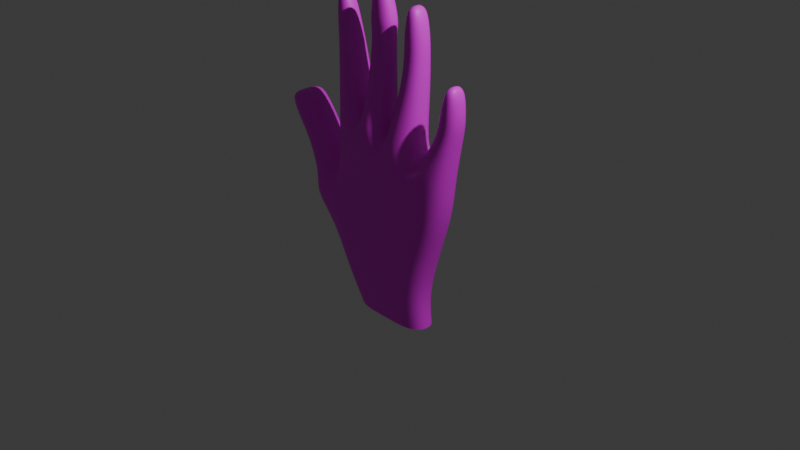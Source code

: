 # Source: untitled.blend  (saved by Blender 4.2.66; exported with 4.5.12 LTS)
import bpy
from mathutils import Matrix  # noqa: F401  (used for matrix-valued properties, if any)

bpy.ops.wm.read_factory_settings(use_empty=True)
scene = bpy.context.scene
scene.name = 'Scene'

# ---- collections
col_collection = bpy.data.collections.new('Collection'); scene.collection.children.link(col_collection)

# ---- images (referenced by path relative to the original .blend; pixels are not part of the script)
import os
ASSET_DIR = os.environ.get("B2B_ASSET_DIR", "")  # directory of the original .blend (textures are referenced by path, not embedded)
HERE = os.path.dirname(os.path.abspath(__file__))  # packed textures are extracted next to this script under _unpacked/

def load_image(name, relpath, width, height, colorspace="sRGB"):
    """Load a texture the original file referenced (path relative to the .blend, or extracted next to this script)."""
    p = next((c for c in (os.path.join(HERE, relpath), os.path.join(ASSET_DIR, relpath)) if relpath and os.path.exists(c)), "")
    if p:
        img = bpy.data.images.load(p, check_existing=True)
        img.name = name
    else:  # same state as the original file: an image datablock whose file is absent (Cycles renders it pink)
        img = bpy.data.images.new(name, width, height)
        img.source = "FILE"
        img.filepath = "//" + (relpath or name)
    img.colorspace_settings.name = colorspace
    return img
img_pexels_enginakyurt_1435752_jpg = load_image('pexels-enginakyurt-1435752.jpg', 'pexels-enginakyurt-1435752.jpg', 1024, 1024, 'sRGB')

# ---- materials (node trees are filled in below, after node groups)
mat_material = bpy.data.materials.new('Material')
mat_material.alpha_threshold = 0.0
mat_material.roughness = 0.5
mat_material.line_color = (0.0, 0.0, 0.0, 1.0)
mat_material_001 = bpy.data.materials.new('Material.001')

# ---- material node trees
mat_material.use_nodes = True; mat_material.node_tree.nodes.clear()
_N = mat_material.node_tree.nodes; _L = mat_material.node_tree.links
n0 = _N.new('ShaderNodeOutputMaterial'); n0.name = 'Material Output'; n0.location = (300, 300)
n1 = _N.new('ShaderNodeBsdfPrincipled'); n1.name = 'Principled BSDF'; n1.location = (10, 300)
n1.inputs[3].default_value = 1.45
n2 = _N.new('ShaderNodeTexImage'); n2.name = 'Image Texture'; n2.location = (-280, 275)
n2.image = img_pexels_enginakyurt_1435752_jpg
_L.new(n1.outputs[0], n0.inputs[0])
_L.new(n2.outputs[0], n1.inputs[0])
n0.is_active_output = True
mat_material_001.use_nodes = True; mat_material_001.node_tree.nodes.clear()
_N = mat_material_001.node_tree.nodes; _L = mat_material_001.node_tree.links
n0 = _N.new('ShaderNodeBsdfPrincipled'); n0.name = 'Principled BSDF'; n0.location = (10, 300)
n1 = _N.new('ShaderNodeOutputMaterial'); n1.name = 'Material Output'; n1.location = (300, 300)
_L.new(n0.outputs[0], n1.inputs[0])
n1.is_active_output = True

# ---- world
world_world = bpy.data.worlds.new('World'); scene.world = world_world
world_world.use_nodes = True; world_world.node_tree.nodes.clear()
_N = world_world.node_tree.nodes; _L = world_world.node_tree.links
n0 = _N.new('ShaderNodeOutputWorld'); n0.name = 'World Output'; n0.location = (300, 300)
n1 = _N.new('ShaderNodeBackground'); n1.name = 'Background'; n1.location = (10, 300)
n1.inputs[0].default_value = (0.05088, 0.05088, 0.05088, 1.0)
_L.new(n1.outputs[0], n0.inputs[0])
n0.is_active_output = True
world_world.color = (0.05088, 0.05088, 0.05088)
world_world.sun_shadow_jitter_overblur = 0.0

# ---- cameras
cam_camera = bpy.data.cameras.new('Camera')
cam_camera.clip_end = 100.0
cam_camera.ortho_scale = 7.314

# ---- lights
light_light = bpy.data.lights.new('Light', 'POINT')
light_light.energy = 1000.0
light_light.shadow_soft_size = 0.1

# ---- meshes
me_cube = bpy.data.meshes.new('Cube')
me_cube.from_pydata([(0.6346, 0.289, 0.2092), (0.4454, 0.158, -0.68), (0.6339, -0.136, 0.1927), (0.4455, -0.1573, -0.6801), (-0.7683, 0.3404, 0.2312), (-0.5079, 0.1581, -0.7138), (-0.7828, -0.0832, 0.221), (-0.5086, -0.154, -0.7131), (0.4299, 0.2526, 0.09834), (0.3011, 0.1387, -0.5039), (0.4299, -0.05625, 0.0835), (0.3011, -0.1155, -0.5068), (-0.4784, 0.2692, 0.1734), (-0.3844, 0.138, -0.5221), (-0.4834, -0.01937, 0.1612), (-0.3852, -0.1156, -0.5237), (0.4299, 0.2526, 0.09834), (0.3011, 0.1387, -0.5039), (0.4299, -0.05625, 0.0835), (0.3011, -0.1155, -0.5068), (-0.4784, 0.2692, 0.1734), (-0.3844, 0.138, -0.5221), (-0.4834, -0.01937, 0.1612), (-0.3852, -0.1156, -0.5237), (0.4299, 0.2526, 0.09834), (0.3011, 0.1387, -0.5039), (0.4299, -0.05625, 0.0835), (0.3011, -0.1155, -0.5068), (-0.4784, 0.2692, 0.1734), (-0.3844, 0.138, -0.5221), (-0.4834, -0.01937, 0.1612), (-0.3852, -0.1156, -0.5237), (0.6781, 0.2769, 0.5922), (0.6848, -0.1383, 0.5799), (-0.6534, 0.2791, 0.9065), (-0.6626, -0.1383, 0.8971), (0.4351, 0.2233, 0.5778), (0.4351, -0.06888, 0.5664), (-0.3751, 0.2227, 0.6682), (-0.379, -0.06281, 0.6574), (0.4351, 0.2233, 0.5778), (0.4351, -0.06888, 0.5664), (-0.3751, 0.2227, 0.6682), (-0.379, -0.06281, 0.6574), (0.4351, 0.2233, 0.5778), (0.4351, -0.06888, 0.5664), (-0.3751, 0.2227, 0.6682), (-0.379, -0.06281, 0.6574), (-0.01837, 0.1813, -0.6781), (-0.06178, -0.1535, 0.2623), (-0.01842, -0.1812, -0.6782), (-0.06849, 0.3432, 0.2857), (-0.02002, -0.2231, 0.8254), (-0.0383, 0.2848, 0.8375), (0.5269, 0.2315, -0.2033), (-0.8084, -0.1157, -0.2599), (0.5268, -0.1318, -0.2135), (-0.8027, 0.2576, -0.2587), (-0.09326, 0.2611, -0.2245), (-0.09363, -0.1707, -0.2358), (0.247, -0.1835, -0.6799), (0.3217, 0.3511, 0.2502), (0.3785, 0.3012, 0.703), (0.247, 0.1844, -0.6797), (0.3284, -0.1524, 0.2263), (0.3993, -0.1601, 0.6891), (0.2706, -0.1628, -0.2174), (0.271, 0.2706, -0.2047), (-0.291, 0.1843, -0.6966), (-0.4352, -0.1264, 0.2482), (-0.3821, -0.2016, 0.9298), (-0.2909, -0.1843, -0.6966), (-0.4279, 0.3522, 0.2678), (-0.3826, 0.2801, 0.9396), (-0.444, 0.2679, -0.2676), (-0.4472, -0.1601, -0.2752), (-0.505, -0.09331, 1.455), (-0.6979, -0.08599, 1.423), (-0.6944, 0.2523, 1.425), (-0.5032, 0.2468, 1.455), (-0.2857, 0.24, 1.063), (-0.08471, 0.2365, 1.062), (-0.07765, -0.1878, 1.057), (-0.2884, -0.184, 1.058), (-0.2882, 0.2191, 1.46), (-0.09784, 0.2192, 1.462), (-0.09811, -0.05127, 1.462), (-0.2884, -0.05156, 1.46), (0.3086, -0.1598, 0.8847), (0.08396, -0.1871, 0.9767), (0.05762, 0.2445, 0.982), (0.2823, 0.2645, 0.8921), (0.3341, -0.05426, 1.381), (0.147, -0.06648, 1.417), (0.1301, 0.2506, 1.411), (0.3172, 0.2631, 1.376), (0.7454, 0.258, 0.9448), (0.7485, -0.06982, 0.9431), (0.5621, 0.2638, 1.004), (0.5775, -0.0595, 1.004), (-0.5611, -0.04129, 1.77), (-0.7392, -0.04153, 1.74), (-0.7392, 0.2215, 1.74), (-0.5611, 0.2214, 1.77), (-0.6078, -0.02757, 1.957), (-0.7554, -0.02755, 1.933), (-0.7554, 0.2049, 1.933), (-0.6078, 0.2049, 1.957), (-0.6694, -0.0009006, 2.22), (-0.782, -0.0009006, 2.202), (-0.782, 0.1781, 2.202), (-0.6694, 0.1781, 2.22), (-0.2815, 0.2074, 1.877), (-0.1021, 0.2074, 1.873), (-0.1022, -0.003413, 1.873), (-0.2815, -0.003426, 1.877), (-0.2871, 0.2214, 1.992), (-0.09042, 0.2214, 1.996), (-0.09042, -0.02044, 1.996), (-0.2871, -0.02044, 1.992), (-0.2884, 0.2156, 2.083), (-0.1035, 0.2156, 2.092), (-0.1035, -0.01484, 2.092), (-0.2884, -0.01484, 2.083), (-0.2893, 0.1874, 2.372), (-0.1516, 0.1874, 2.384), (-0.1516, 0.01344, 2.384), (-0.2893, 0.01344, 2.372), (0.3195, -0.002055, 1.765), (0.163, -0.01187, 1.757), (0.1497, 0.2526, 1.75), (0.3062, 0.2624, 1.758), (0.3074, -0.000629, 1.96), (0.1547, -0.01021, 1.953), (0.1412, 0.2574, 1.946), (0.2938, 0.267, 1.953), (0.2783, 0.02589, 2.236), (0.1565, 0.01824, 2.231), (0.1451, 0.2438, 2.225), (0.2669, 0.2515, 2.231), (0.7837, 0.2545, 1.16), (0.7867, -0.03659, 1.162), (0.6201, 0.2596, 1.175), (0.6321, -0.03076, 1.18), (0.7922, 0.2509, 1.308), (0.7956, -0.03129, 1.31), (0.638, 0.2558, 1.314), (0.6489, -0.02616, 1.32), (0.7911, 0.2268, 1.581), (0.7942, 0.001633, 1.583), (0.6719, 0.2306, 1.587), (0.6802, 0.005611, 1.591), (-1.12, -0.09804, -0.03858), (-1.106, -0.1062, 0.1776), (-1.091, 0.3081, 0.1777), (-1.111, 0.2653, -0.04094), (-0.871, -0.05713, 0.2994), (-0.8555, 0.322, 0.3073), (-1.119, -0.09451, 0.2873), (-1.103, 0.3088, 0.2884), (-0.9887, -0.06821, 0.612), (-0.9734, 0.2857, 0.618), (-1.217, -0.09705, 0.5641), (-1.202, 0.2759, 0.565), (-1.071, -0.1141, 0.8028), (-1.058, 0.2665, 0.8065), (-1.279, -0.1279, 0.7313), (-1.266, 0.2643, 0.7312), (-1.261, -0.1108, 1.099), (-1.256, 0.1895, 1.101), (-1.404, -0.1163, 1.047), (-1.399, 0.1848, 1.048), (-1.376, 0.2298, 0.948), (-1.18, 0.2353, 1.02), (-1.188, -0.1405, 1.018), (-1.384, -0.1471, 0.9466), (-0.5465, 0.003775, -0.7085), (0.7023, 0.07485, 0.2042), (-0.7323, 0.1478, 0.3393), (0.4813, 7.611e-06, -0.68), (0.7479, 0.06777, 0.5407), (-0.7223, 0.08269, 0.8856), (-0.02593, 0.01301, 0.9438), (-0.3291, 0.1324, -1.001), (0.5793, 0.05041, -0.2076), (-0.8843, 0.05979, -0.3596), (0.406, 0.0759, 0.7775), (0.4977, -0.1325, -1.006), (0.4977, 0.1325, -1.006), (-0.3789, 0.03256, 1.07), (-0.7594, 0.08667, 1.412), (-0.4389, 0.07521, 1.459), (-0.005195, 0.02557, 1.058), (-0.3651, 0.03575, 1.047), (-0.0515, 0.08405, 1.46), (-0.3348, 0.0837, 1.459), (-0.01263, 0.02218, 1.017), (0.3772, 0.06751, 0.8393), (0.09572, 0.08944, 1.409), (0.3683, 0.1069, 1.382), (0.7887, 0.09071, 0.935), (0.5226, 0.1033, 1.01), (-0.7853, 0.08999, 1.732), (-0.5144, 0.08997, 1.776), (-0.8066, 0.08868, 1.923), (-0.5562, 0.08868, 1.965), (-0.7938, 0.08858, 2.229), (-0.6672, 0.08858, 2.25), (-0.05325, 0.102, 1.872), (-0.3304, 0.102, 1.878), (-0.02862, 0.1005, 1.994), (-0.3488, 0.1005, 1.993), (-0.04025, 0.1004, 2.096), (-0.3515, 0.1004, 2.076), (-0.1459, 0.1004, 2.418), (-0.3007, 0.1004, 2.405), (0.1128, 0.1176, 1.75), (0.3565, 0.1329, 1.764), (0.09626, 0.1203, 1.947), (0.3524, 0.1364, 1.958), (0.1386, 0.1311, 2.258), (0.282, 0.1401, 2.264), (0.8311, 0.1075, 1.159), (0.5795, 0.1158, 1.179), (0.8456, 0.1081, 1.305), (0.5916, 0.1166, 1.319), (0.803, 0.1143, 1.612), (0.6693, 0.1188, 1.62), (-1.179, 0.1013, 0.1815), (-1.126, 0.09081, -0.027), (-0.777, 0.1483, 0.2958), (-1.194, 0.1062, 0.2875), (-0.9284, 0.1188, 0.6321), (-1.264, 0.09128, 0.5457), (-0.9976, 0.08281, 0.8285), (-1.342, 0.07023, 0.7066), (-1.248, 0.0416, 1.107), (-1.416, 0.03532, 1.046), (-1.441, 0.04145, 0.9248), (-1.124, 0.05148, 1.04), (-0.3291, -0.1324, -1.001), (0.0832, 0.1702, -1.004), (0.0832, -0.1702, -1.004), (0.3265, -0.1733, -1.006), (0.3265, 0.1733, -1.006), (-0.1581, 0.1734, -1.002), (-0.1581, -0.1734, -1.002), (-0.3863, 3.973e-07, -0.9987), (0.5513, 4.063e-07, -1.007)], [], [(177, 0, 32, 180), (75, 69, 6, 55), (4, 154, 159, 157), (71, 7, 240, 246), (184, 177, 2, 56), (67, 61, 0, 54), (14, 12, 38, 39), (11, 15, 14, 10), (15, 13, 12, 14), (13, 15, 11, 9), (9, 11, 10, 8), (13, 9, 8, 12), (64, 2, 33, 65), (19, 23, 22, 18), (23, 21, 20, 22), (21, 23, 19, 17), (17, 19, 18, 16), (21, 17, 16, 20), (26, 24, 44, 45), (27, 26, 30, 31), (31, 30, 28, 29), (50, 71, 246, 242), (25, 24, 26, 27), (29, 28, 24, 25), (181, 35, 77, 190), (36, 37, 39, 38), (40, 41, 43, 42), (44, 46, 47, 45), (12, 8, 36, 38), (18, 22, 43, 41), (28, 30, 47, 46), (16, 18, 41, 40), (24, 28, 46, 44), (178, 6, 35, 181), (72, 4, 34, 73), (10, 14, 39, 37), (22, 20, 42, 43), (8, 10, 37, 36), (20, 16, 40, 42), (30, 26, 45, 47), (61, 51, 53, 62), (182, 52, 89, 196), (69, 49, 52, 70), (74, 72, 51, 58), (7, 176, 247, 240), (66, 64, 49, 59), (60, 66, 59, 50), (68, 74, 58, 48), (63, 67, 54, 1), (179, 184, 56, 3), (176, 185, 57, 5), (71, 75, 55, 7), (48, 58, 67, 63), (3, 56, 66, 60), (56, 2, 64, 66), (32, 62, 98, 96), (0, 61, 62, 32), (49, 64, 65, 52), (58, 51, 61, 67), (176, 5, 183, 247), (50, 59, 75, 71), (5, 57, 74, 68), (179, 3, 187, 248), (57, 4, 72, 74), (6, 69, 70, 35), (51, 72, 73, 53), (53, 73, 80, 81), (59, 49, 69, 75), (191, 79, 103, 203), (35, 70, 76, 77), (73, 34, 78, 79), (189, 73, 79, 191), (81, 80, 84, 85), (189, 70, 83, 193), (70, 52, 82, 83), (182, 53, 81, 192), (87, 86, 114, 115), (193, 83, 87, 195), (192, 81, 85, 194), (83, 82, 86, 87), (91, 90, 94, 95), (52, 65, 88, 89), (62, 53, 90, 91), (186, 62, 91, 197), (95, 94, 130, 131), (89, 88, 92, 93), (197, 91, 95, 199), (196, 89, 93, 198), (99, 97, 141, 143), (180, 32, 96, 200), (186, 65, 99, 201), (65, 33, 97, 99), (203, 103, 107, 205), (190, 77, 101, 202), (79, 78, 102, 103), (77, 76, 100, 101), (107, 106, 110, 111), (202, 101, 105, 204), (103, 102, 106, 107), (101, 100, 104, 105), (207, 206, 109, 108), (105, 104, 108, 109), (205, 107, 111, 207), (204, 105, 109, 206), (208, 113, 117, 210), (85, 84, 112, 113), (195, 87, 115, 209), (194, 85, 113, 208), (119, 118, 122, 123), (115, 114, 118, 119), (113, 112, 116, 117), (209, 115, 119, 211), (213, 123, 127, 215), (117, 116, 120, 121), (211, 119, 123, 213), (210, 117, 121, 212), (214, 215, 127, 126), (212, 121, 125, 214), (123, 122, 126, 127), (121, 120, 124, 125), (217, 131, 135, 219), (93, 92, 128, 129), (199, 95, 131, 217), (198, 93, 129, 216), (135, 134, 138, 139), (216, 129, 133, 218), (131, 130, 134, 135), (129, 128, 132, 133), (221, 220, 137, 136), (133, 132, 136, 137), (219, 135, 139, 221), (218, 133, 137, 220), (143, 141, 145, 147), (200, 96, 140, 222), (201, 99, 143, 223), (96, 98, 142, 140), (225, 147, 151, 227), (222, 140, 144, 224), (223, 143, 147, 225), (140, 142, 146, 144), (226, 227, 151, 149), (144, 146, 150, 148), (147, 145, 149, 151), (224, 144, 148, 226), (229, 228, 154, 155), (4, 57, 155, 154), (55, 6, 153, 152), (185, 55, 152, 229), (158, 156, 160, 162), (178, 4, 157, 230), (153, 6, 156, 158), (228, 153, 158, 231), (161, 163, 167, 165), (231, 158, 162, 233), (157, 159, 163, 161), (230, 157, 161, 232), (173, 172, 171, 169), (232, 161, 165, 234), (162, 160, 164, 166), (233, 162, 166, 235), (236, 169, 171, 237), (239, 173, 169, 236), (175, 174, 168, 170), (238, 175, 170, 237), (235, 166, 175, 238), (166, 164, 174, 175), (234, 165, 173, 239), (165, 167, 172, 173), (164, 234, 239, 174), (167, 235, 238, 172), (172, 238, 237, 171), (174, 239, 236, 168), (168, 236, 237, 170), (163, 233, 235, 167), (160, 232, 234, 164), (156, 230, 232, 160), (159, 231, 233, 163), (154, 228, 231, 159), (6, 178, 230, 156), (57, 185, 229, 155), (152, 153, 228, 229), (145, 224, 226, 149), (148, 150, 227, 226), (142, 223, 225, 146), (141, 222, 224, 145), (146, 225, 227, 150), (98, 201, 223, 142), (97, 200, 222, 141), (134, 218, 220, 138), (132, 219, 221, 136), (139, 138, 220, 221), (130, 216, 218, 134), (94, 198, 216, 130), (92, 199, 217, 128), (128, 217, 219, 132), (122, 212, 214, 126), (125, 124, 215, 214), (118, 210, 212, 122), (116, 211, 213, 120), (120, 213, 215, 124), (112, 209, 211, 116), (86, 194, 208, 114), (84, 195, 209, 112), (114, 208, 210, 118), (106, 204, 206, 110), (104, 205, 207, 108), (111, 110, 206, 207), (102, 202, 204, 106), (78, 190, 202, 102), (100, 203, 205, 104), (62, 186, 201, 98), (33, 180, 200, 97), (90, 196, 198, 94), (88, 197, 199, 92), (65, 186, 197, 88), (82, 192, 194, 86), (80, 193, 195, 84), (52, 182, 192, 82), (73, 189, 193, 80), (70, 189, 191, 76), (76, 191, 203, 100), (60, 50, 242, 243), (48, 63, 244, 241), (7, 55, 185, 176), (1, 54, 184, 179), (63, 1, 188, 244), (53, 182, 196, 90), (4, 178, 181, 34), (34, 181, 190, 78), (54, 0, 177, 184), (3, 60, 243, 187), (2, 177, 180, 33), (1, 179, 248, 188), (68, 48, 241, 245), (5, 68, 245, 183)])
me_cube.polygons.foreach_set('use_smooth', [True] * 235)
_uv = me_cube.uv_layers.new(name='UVMap')
_uv.uv.foreach_set('vector', [0.6636, 0.2347, 0.6397, 0.2329, 0.6416, 0.1691, 0.6649, 0.1786, 0.28, 0.4497, 0.2863, 0.3634, 0.3238, 0.3845, 0.3196, 0.4644, 0.484, 0.3816, 0.4495, 0.406, 0.4467, 0.3885, 0.4734, 0.3734, 0.2569, 0.5109, 0.2804, 0.524, 0.2566, 0.5619, 0.238, 0.5541, 0.6655, 0.3035, 0.6636, 0.2347, 0.6869, 0.2376, 0.6857, 0.3054, 0.6035, 0.4024, 0.6025, 0.3257, 0.6371, 0.3172, 0.6313, 0.3898, 0.7872, 0.8685, 0.7552, 0.8616, 0.763, 0.7801, 0.7946, 0.7867, 0.2608, 0.7655, 0.2539, 0.5948, 0.3037, 0.5619, 0.3055, 0.7903, 0.7946, 0.9838, 0.7665, 0.9793, 0.7552, 0.8616, 0.7872, 0.8685, 0.3145, 0.9045, 0.2863, 0.9058, 0.2863, 0.7915, 0.3146, 0.7903, 0.5614, 0.9702, 0.5332, 0.9748, 0.5369, 0.8753, 0.5711, 0.8678, 0.4917, 0.5933, 0.4847, 0.7638, 0.4388, 0.7886, 0.4406, 0.5615, 0.2028, 0.3299, 0.1691, 0.3202, 0.1692, 0.2546, 0.2018, 0.251, 0.6749, 0.7651, 0.6679, 0.5944, 0.7177, 0.5615, 0.7195, 0.7899, 0.4428, 0.9923, 0.4147, 0.9878, 0.4035, 0.8701, 0.4354, 0.8769, 0.3694, 0.94, 0.3412, 0.9413, 0.3412, 0.827, 0.3694, 0.8258, 0.6081, 0.9702, 0.5799, 0.9748, 0.5837, 0.8753, 0.6178, 0.8678, 0.5799, 0.5933, 0.5729, 0.7638, 0.527, 0.7886, 0.5289, 0.5615, 0.652, 0.8751, 0.6178, 0.8678, 0.6233, 0.7886, 0.6556, 0.7951, 0.247, 0.7654, 0.2021, 0.7902, 0.2038, 0.5619, 0.2539, 0.5948, 0.4428, 0.9922, 0.4501, 0.8773, 0.482, 0.8704, 0.4709, 0.9877, 0.2275, 0.4946, 0.2569, 0.5109, 0.238, 0.5541, 0.2117, 0.5427, 0.6275, 0.9698, 0.6178, 0.8678, 0.652, 0.8751, 0.6556, 0.9743, 0.5799, 0.5935, 0.6305, 0.5615, 0.6325, 0.7886, 0.5869, 0.7639, 0.712, 0.2219, 0.6877, 0.2137, 0.6978, 0.1282, 0.7167, 0.1351, 0.197, 0.9521, 0.1665, 0.9352, 0.1665, 0.7902, 0.1964, 0.8074, 0.2276, 0.9521, 0.197, 0.9352, 0.197, 0.7902, 0.2269, 0.8074, 0.2863, 0.7903, 0.2856, 0.9243, 0.2539, 0.9256, 0.2539, 0.7909, 0.4406, 0.5615, 0.4388, 0.7886, 0.4035, 0.7839, 0.4035, 0.5811, 0.7195, 0.7899, 0.7177, 0.5615, 0.7552, 0.5813, 0.7552, 0.7852, 0.482, 0.8704, 0.4501, 0.8773, 0.4428, 0.7951, 0.4744, 0.7886, 0.6178, 0.8678, 0.5837, 0.8753, 0.5799, 0.7952, 0.6123, 0.7886, 0.6325, 0.7886, 0.6305, 0.5615, 0.6679, 0.5811, 0.6679, 0.784, 0.7148, 0.3141, 0.6883, 0.3276, 0.6877, 0.2137, 0.712, 0.2219, 0.5205, 0.3592, 0.484, 0.3816, 0.4868, 0.2657, 0.5158, 0.2472, 0.3055, 0.7903, 0.3037, 0.5619, 0.3412, 0.5817, 0.3412, 0.7856, 0.4354, 0.8769, 0.4035, 0.8701, 0.4112, 0.7886, 0.4428, 0.7951, 0.5711, 0.8678, 0.5369, 0.8753, 0.5332, 0.7952, 0.5655, 0.7886, 0.5289, 0.5615, 0.527, 0.7886, 0.4917, 0.7839, 0.4917, 0.5811, 0.2038, 0.5619, 0.2021, 0.7902, 0.1665, 0.7855, 0.1665, 0.5817, 0.6025, 0.3257, 0.5594, 0.3388, 0.5548, 0.2472, 0.6021, 0.2489, 0.7615, 0.219, 0.7351, 0.2378, 0.7393, 0.2123, 0.7626, 0.2068, 0.2863, 0.3634, 0.2459, 0.3431, 0.2495, 0.2499, 0.2905, 0.2504, 0.5265, 0.4474, 0.5205, 0.3592, 0.5594, 0.3388, 0.5641, 0.4233, 0.6397, 0.5122, 0.657, 0.5066, 0.6593, 0.554, 0.6448, 0.5582, 0.2027, 0.4051, 0.2028, 0.3299, 0.2459, 0.3431, 0.2421, 0.426, 0.1985, 0.4819, 0.2027, 0.4051, 0.2421, 0.426, 0.2275, 0.4946, 0.5493, 0.51, 0.5265, 0.4474, 0.5641, 0.4233, 0.5787, 0.4938, 0.6077, 0.4811, 0.6035, 0.4024, 0.6313, 0.3898, 0.6293, 0.4716, 0.6703, 0.3824, 0.6655, 0.3035, 0.6857, 0.3054, 0.6877, 0.3832, 0.7234, 0.9064, 0.7276, 0.8428, 0.7497, 0.8626, 0.7401, 0.919, 0.2569, 0.5109, 0.28, 0.4497, 0.3196, 0.4644, 0.2804, 0.524, 0.5787, 0.4938, 0.5641, 0.4233, 0.6035, 0.4024, 0.6077, 0.4811, 0.1769, 0.472, 0.1748, 0.3917, 0.2027, 0.4051, 0.1985, 0.4819, 0.1748, 0.3917, 0.1691, 0.3202, 0.2028, 0.3299, 0.2027, 0.4051, 0.6364, 0.2525, 0.6021, 0.2489, 0.6178, 0.1909, 0.6386, 0.1916, 0.6371, 0.3172, 0.6025, 0.3257, 0.6021, 0.2489, 0.6364, 0.2525, 0.2459, 0.3431, 0.2028, 0.3299, 0.2018, 0.251, 0.2495, 0.2499, 0.5641, 0.4233, 0.5594, 0.3388, 0.6025, 0.3257, 0.6035, 0.4024, 0.657, 0.5066, 0.6741, 0.5024, 0.6739, 0.5499, 0.6593, 0.554, 0.2275, 0.4946, 0.2421, 0.426, 0.28, 0.4497, 0.2569, 0.5109, 0.5259, 0.5233, 0.4873, 0.4633, 0.5265, 0.4474, 0.5493, 0.51, 0.6703, 0.3824, 0.6877, 0.3832, 0.6846, 0.4374, 0.67, 0.4368, 0.4873, 0.4633, 0.484, 0.3816, 0.5205, 0.3592, 0.5265, 0.4474, 0.3238, 0.3845, 0.2863, 0.3634, 0.2905, 0.2504, 0.3205, 0.2688, 0.5594, 0.3388, 0.5205, 0.3592, 0.5158, 0.2472, 0.5548, 0.2472, 0.5548, 0.2472, 0.5158, 0.2472, 0.5246, 0.2224, 0.5465, 0.2128, 0.2421, 0.426, 0.2459, 0.3431, 0.2863, 0.3634, 0.28, 0.4497, 0.7774, 0.693, 0.7583, 0.6943, 0.7607, 0.6418, 0.7753, 0.6402, 0.3205, 0.2688, 0.2905, 0.2504, 0.3114, 0.1698, 0.332, 0.1843, 0.5158, 0.2472, 0.4868, 0.2657, 0.4748, 0.1831, 0.4952, 0.1688, 0.7826, 0.7575, 0.7552, 0.7801, 0.7583, 0.6943, 0.7774, 0.693, 0.5465, 0.2128, 0.5246, 0.2224, 0.5186, 0.1576, 0.5393, 0.148, 0.5718, 0.847, 0.5711, 0.7886, 0.5785, 0.7932, 0.5728, 0.8479, 0.2905, 0.2504, 0.2495, 0.2499, 0.2591, 0.2146, 0.2821, 0.2247, 0.3713, 0.807, 0.3412, 0.8258, 0.3463, 0.7883, 0.3698, 0.7879, 0.2879, 0.158, 0.2672, 0.1483, 0.2736, 0.08102, 0.2932, 0.08926, 0.8108, 0.4635, 0.7864, 0.4597, 0.802, 0.3939, 0.817, 0.3952, 0.3698, 0.7879, 0.3463, 0.7883, 0.3477, 0.7216, 0.3628, 0.7213, 0.2821, 0.2247, 0.2591, 0.2146, 0.2672, 0.1483, 0.2879, 0.158, 0.5889, 0.2227, 0.5631, 0.2189, 0.5649, 0.1452, 0.5858, 0.142, 0.2495, 0.2499, 0.2018, 0.251, 0.2146, 0.2235, 0.2404, 0.2198, 0.6021, 0.2489, 0.5548, 0.2472, 0.5631, 0.2189, 0.5889, 0.2227, 0.7601, 0.4849, 0.7351, 0.4984, 0.7388, 0.4669, 0.7609, 0.4746, 0.5858, 0.142, 0.5649, 0.1452, 0.5621, 0.08903, 0.5791, 0.08008, 0.2404, 0.2198, 0.2146, 0.2235, 0.219, 0.1404, 0.2399, 0.1439, 0.7609, 0.4746, 0.7388, 0.4669, 0.7383, 0.3863, 0.7557, 0.3845, 0.7626, 0.2068, 0.7393, 0.2123, 0.7532, 0.1393, 0.7705, 0.1413, 0.187, 0.19, 0.1675, 0.1917, 0.1665, 0.1538, 0.1836, 0.1583, 0.6649, 0.1786, 0.6416, 0.1691, 0.6443, 0.1104, 0.663, 0.1128, 0.5083, 0.9297, 0.482, 0.9433, 0.4936, 0.8906, 0.5117, 0.8906, 0.2018, 0.251, 0.1692, 0.2546, 0.1675, 0.1917, 0.187, 0.19, 0.7753, 0.6402, 0.7607, 0.6418, 0.7623, 0.6106, 0.7752, 0.6089, 0.7167, 0.1351, 0.6978, 0.1282, 0.7053, 0.0771, 0.7197, 0.0822, 0.4952, 0.1688, 0.4748, 0.1831, 0.4654, 0.1337, 0.4844, 0.1202, 0.332, 0.1843, 0.3114, 0.1698, 0.3221, 0.1206, 0.3411, 0.1342, 0.4766, 0.09184, 0.4609, 0.103, 0.4541, 0.06036, 0.4661, 0.05185, 0.7197, 0.0822, 0.7053, 0.0771, 0.7084, 0.0457, 0.7211, 0.05068, 0.4844, 0.1202, 0.4654, 0.1337, 0.4609, 0.103, 0.4766, 0.09184, 0.3411, 0.1342, 0.3221, 0.1206, 0.3299, 0.09228, 0.3457, 0.1035, 0.7446, 0.5207, 0.7351, 0.5207, 0.7357, 0.4984, 0.7441, 0.4984, 0.3457, 0.1035, 0.3299, 0.09228, 0.3405, 0.05216, 0.3525, 0.06072, 0.7752, 0.6089, 0.7623, 0.6106, 0.7649, 0.5668, 0.7748, 0.5615, 0.7211, 0.05068, 0.7084, 0.0457, 0.7135, 0.002057, 0.7236, -3.539e-08, 0.3603, 0.6528, 0.3485, 0.6531, 0.3468, 0.6327, 0.3603, 0.6325, 0.5393, 0.148, 0.5186, 0.1576, 0.5133, 0.08921, 0.5329, 0.08105, 0.817, 0.3952, 0.802, 0.3939, 0.8083, 0.3249, 0.82, 0.3257, 0.3628, 0.7213, 0.3477, 0.7216, 0.3485, 0.6531, 0.3603, 0.6528, 0.2955, 0.07079, 0.2741, 0.06065, 0.277, 0.04558, 0.297, 0.05611, 0.2932, 0.08926, 0.2736, 0.08102, 0.2741, 0.06065, 0.2955, 0.07079, 0.5329, 0.08105, 0.5133, 0.08921, 0.511, 0.07055, 0.5324, 0.0605, 0.82, 0.3257, 0.8083, 0.3249, 0.8066, 0.3055, 0.8201, 0.3065, 0.8202, 0.2928, 0.8075, 0.2905, 0.8112, 0.2425, 0.821, 0.2378, 0.5324, 0.0605, 0.511, 0.07055, 0.5096, 0.05589, 0.5296, 0.04544, 0.8201, 0.3065, 0.8066, 0.3055, 0.8075, 0.2905, 0.8202, 0.2928, 0.3603, 0.6325, 0.3468, 0.6327, 0.3473, 0.6167, 0.3602, 0.6155, 0.3359, 0.812, 0.3244, 0.812, 0.325, 0.7903, 0.3352, 0.7903, 0.3602, 0.6155, 0.3473, 0.6167, 0.3501, 0.568, 0.3597, 0.5619, 0.297, 0.05611, 0.277, 0.04558, 0.2864, -1.013e-08, 0.3013, 0.008662, 0.5296, 0.04544, 0.5096, 0.05589, 0.5053, 0.008605, 0.5202, 2.326e-08, 0.7522, 0.3209, 0.7378, 0.3226, 0.737, 0.2902, 0.7516, 0.2887, 0.2399, 0.1439, 0.219, 0.1404, 0.2261, 0.078, 0.2431, 0.08711, 0.7557, 0.3845, 0.7383, 0.3863, 0.7378, 0.3226, 0.7522, 0.3209, 0.7705, 0.1413, 0.7532, 0.1393, 0.7597, 0.08279, 0.7741, 0.08461, 0.5749, 0.0488, 0.5584, 0.05734, 0.5548, 0.01156, 0.568, 0.004788, 0.7741, 0.08461, 0.7597, 0.08279, 0.7601, 0.05013, 0.7746, 0.05199, 0.5791, 0.08008, 0.5621, 0.08903, 0.5584, 0.05734, 0.5749, 0.0488, 0.2431, 0.08711, 0.2261, 0.078, 0.2303, 0.04677, 0.2468, 0.05547, 0.6663, 0.8172, 0.6556, 0.8168, 0.6556, 0.7886, 0.6647, 0.7889, 0.2468, 0.05547, 0.2303, 0.04677, 0.2375, 0.002908, 0.2507, 0.0098, 0.7516, 0.2887, 0.737, 0.2902, 0.7383, 0.244, 0.7506, 0.2378, 0.7746, 0.05199, 0.7601, 0.05013, 0.7636, 0.003963, 0.7761, 4.477e-09, 0.1836, 0.1583, 0.1665, 0.1538, 0.1677, 0.1293, 0.1838, 0.1347, 0.663, 0.1128, 0.6443, 0.1104, 0.6451, 0.07455, 0.6615, 0.07534, 0.5117, 0.8906, 0.4936, 0.8906, 0.4971, 0.8611, 0.5134, 0.8624, 0.6386, 0.1916, 0.6178, 0.1909, 0.6217, 0.1601, 0.6397, 0.1546, 0.5136, 0.839, 0.4978, 0.8379, 0.5017, 0.7928, 0.5143, 0.7886, 0.6615, 0.07534, 0.6451, 0.07455, 0.6457, 0.04999, 0.6616, 0.05112, 0.5134, 0.8624, 0.4971, 0.8611, 0.4978, 0.8379, 0.5136, 0.839, 0.6397, 0.1546, 0.6217, 0.1601, 0.6216, 0.1365, 0.6385, 0.1301, 0.3244, 0.8184, 0.3146, 0.819, 0.3154, 0.7908, 0.3238, 0.7903, 0.6385, 0.1301, 0.6216, 0.1365, 0.6214, 0.0903, 0.6344, 0.08542, 0.1838, 0.1347, 0.1677, 0.1293, 0.1718, 0.08445, 0.1843, 0.08866, 0.6616, 0.05112, 0.6457, 0.04999, 0.6488, 0.004567, 0.6613, -1.506e-08, 0.7087, 0.5184, 0.711, 0.4842, 0.7339, 0.4884, 0.728, 0.5239, 0.484, 0.3816, 0.4873, 0.4633, 0.4506, 0.4427, 0.4495, 0.406, 0.3196, 0.4644, 0.3238, 0.3845, 0.3584, 0.4076, 0.3567, 0.4434, 0.7276, 0.8428, 0.7099, 0.8479, 0.7099, 0.7899, 0.73, 0.7954, 0.3614, 0.3902, 0.3345, 0.3758, 0.3519, 0.3306, 0.376, 0.3499, 0.6741, 0.4852, 0.6777, 0.4374, 0.6839, 0.4426, 0.6776, 0.4854, 0.3584, 0.4076, 0.3238, 0.3845, 0.3345, 0.3758, 0.3614, 0.3902, 0.711, 0.4842, 0.688, 0.4806, 0.69, 0.4627, 0.7122, 0.4668, 0.456, 0.3284, 0.4319, 0.3481, 0.4225, 0.3241, 0.4441, 0.3017, 0.7122, 0.4668, 0.69, 0.4627, 0.6912, 0.4171, 0.7119, 0.4239, 0.4734, 0.3734, 0.4467, 0.3885, 0.4319, 0.3481, 0.456, 0.3284, 0.6872, 0.9193, 0.6679, 0.9243, 0.6681, 0.872, 0.6863, 0.8631, 0.4278, 0.2727, 0.4074, 0.294, 0.4035, 0.2787, 0.4183, 0.2632, 0.6863, 0.8631, 0.6681, 0.872, 0.6679, 0.8404, 0.6879, 0.8294, 0.376, 0.3499, 0.3519, 0.3306, 0.3637, 0.304, 0.3852, 0.3259, 0.7119, 0.4239, 0.6912, 0.4171, 0.6887, 0.389, 0.7105, 0.3971, 0.2364, 0.8395, 0.2383, 0.8028, 0.249, 0.8063, 0.249, 0.8438, 0.2276, 0.8351, 0.2333, 0.7902, 0.2383, 0.8028, 0.2364, 0.8395, 0.3998, 0.2961, 0.3795, 0.2749, 0.3886, 0.265, 0.4035, 0.2806, 0.7085, 0.3608, 0.6877, 0.3533, 0.6917, 0.3374, 0.7085, 0.3405, 0.7105, 0.3971, 0.6887, 0.389, 0.6877, 0.3533, 0.7085, 0.3608, 0.3852, 0.3259, 0.3637, 0.304, 0.3795, 0.2749, 0.3998, 0.2961, 0.6879, 0.8294, 0.6679, 0.8404, 0.6687, 0.8043, 0.6887, 0.7936, 0.4441, 0.3017, 0.4225, 0.3241, 0.4074, 0.294, 0.4278, 0.2727, 0.7097, 0.826, 0.6879, 0.8294, 0.6887, 0.7936, 0.7099, 0.7899, 0.7321, 0.3964, 0.7105, 0.3971, 0.7085, 0.3608, 0.7295, 0.3602, 0.7295, 0.3602, 0.7085, 0.3608, 0.7085, 0.3405, 0.7251, 0.3428, 0.2307, 0.8839, 0.2276, 0.8351, 0.2364, 0.8395, 0.2361, 0.8776, 0.2361, 0.8776, 0.2364, 0.8395, 0.249, 0.8438, 0.2468, 0.8813, 0.7325, 0.4239, 0.7119, 0.4239, 0.7105, 0.3971, 0.7321, 0.3964, 0.707, 0.8591, 0.6863, 0.8631, 0.6879, 0.8294, 0.7097, 0.826, 0.7096, 0.9108, 0.6872, 0.9193, 0.6863, 0.8631, 0.707, 0.8591, 0.7346, 0.4701, 0.7122, 0.4668, 0.7119, 0.4239, 0.7325, 0.4239, 0.7339, 0.4884, 0.711, 0.4842, 0.7122, 0.4668, 0.7346, 0.4701, 0.6775, 0.5432, 0.6741, 0.4852, 0.6776, 0.4854, 0.6839, 0.5374, 0.7497, 0.8626, 0.7276, 0.8428, 0.73, 0.7954, 0.7486, 0.8048, 0.6877, 0.5167, 0.688, 0.4806, 0.711, 0.4842, 0.7087, 0.5184, 0.677, 0.05103, 0.6616, 0.05112, 0.6613, -1.506e-08, 0.6738, 0.005364, 0.3234, 0.8464, 0.3146, 0.8469, 0.3146, 0.819, 0.3244, 0.8184, 0.5293, 0.8635, 0.5134, 0.8624, 0.5136, 0.839, 0.5291, 0.8402, 0.6774, 0.07565, 0.6615, 0.07534, 0.6616, 0.05112, 0.677, 0.05103, 0.5291, 0.8402, 0.5136, 0.839, 0.5143, 0.7886, 0.5267, 0.7946, 0.5295, 0.8922, 0.5117, 0.8906, 0.5134, 0.8624, 0.5293, 0.8635, 0.6807, 0.1123, 0.663, 0.1128, 0.6615, 0.07534, 0.6774, 0.07565, 0.7898, 0.05237, 0.7746, 0.05199, 0.7761, 4.477e-09, 0.7886, 0.005845, 0.7667, 0.2877, 0.7516, 0.2887, 0.7506, 0.2378, 0.7633, 0.2419, 0.6663, 0.8451, 0.6572, 0.8448, 0.6556, 0.8168, 0.6663, 0.8172, 0.7891, 0.08503, 0.7741, 0.08461, 0.7746, 0.05199, 0.7898, 0.05237, 0.7884, 0.1414, 0.7705, 0.1413, 0.7741, 0.08461, 0.7891, 0.08503, 0.7736, 0.3839, 0.7557, 0.3845, 0.7522, 0.3209, 0.7672, 0.3201, 0.7672, 0.3201, 0.7522, 0.3209, 0.7516, 0.2887, 0.7667, 0.2877, 0.3729, 0.6158, 0.3602, 0.6155, 0.3597, 0.5619, 0.3694, 0.5673, 0.3356, 0.8337, 0.3253, 0.8337, 0.3244, 0.812, 0.3359, 0.812, 0.3737, 0.6318, 0.3603, 0.6325, 0.3602, 0.6155, 0.3729, 0.6158, 0.8335, 0.3073, 0.8201, 0.3065, 0.8202, 0.2928, 0.8331, 0.2922, 0.8331, 0.2922, 0.8202, 0.2928, 0.821, 0.2378, 0.8306, 0.2438, 0.8317, 0.3264, 0.82, 0.3257, 0.8201, 0.3065, 0.8335, 0.3073, 0.3777, 0.7205, 0.3628, 0.7213, 0.3603, 0.6528, 0.3719, 0.6522, 0.8321, 0.3959, 0.817, 0.3952, 0.82, 0.3257, 0.8317, 0.3264, 0.3719, 0.6522, 0.3603, 0.6528, 0.3603, 0.6325, 0.3737, 0.6318, 0.734, 0.05207, 0.7211, 0.05068, 0.7236, -3.539e-08, 0.7332, 0.006962, 0.7881, 0.6098, 0.7752, 0.6089, 0.7748, 0.5615, 0.7848, 0.5662, 0.7445, 0.5431, 0.7361, 0.5431, 0.7351, 0.5207, 0.7446, 0.5207, 0.7343, 0.08431, 0.7197, 0.0822, 0.7211, 0.05068, 0.734, 0.05207, 0.7351, 0.1372, 0.7167, 0.1351, 0.7197, 0.0822, 0.7343, 0.08431, 0.7899, 0.6409, 0.7753, 0.6402, 0.7752, 0.6089, 0.7881, 0.6098, 0.5332, 0.9433, 0.5083, 0.9297, 0.5117, 0.8906, 0.5295, 0.8922, 0.6877, 0.1731, 0.6649, 0.1786, 0.663, 0.1128, 0.6807, 0.1123, 0.7873, 0.2132, 0.7626, 0.2068, 0.7705, 0.1413, 0.7884, 0.1414, 0.786, 0.466, 0.7609, 0.4746, 0.7557, 0.3845, 0.7736, 0.3839, 0.7864, 0.4984, 0.7601, 0.4849, 0.7609, 0.4746, 0.786, 0.466, 0.3934, 0.7874, 0.3698, 0.7879, 0.3628, 0.7213, 0.3777, 0.7205, 0.8335, 0.4621, 0.8108, 0.4635, 0.817, 0.3952, 0.8321, 0.3959, 0.3977, 0.8258, 0.3713, 0.807, 0.3698, 0.7879, 0.3934, 0.7874, 0.5711, 0.9088, 0.5718, 0.847, 0.5728, 0.8479, 0.5787, 0.8991, 0.8088, 0.7801, 0.7826, 0.7575, 0.7774, 0.693, 0.796, 0.6932, 0.796, 0.6932, 0.7774, 0.693, 0.7753, 0.6402, 0.7899, 0.6409, 0.1985, 0.4819, 0.2275, 0.4946, 0.2117, 0.5427, 0.1852, 0.531, 0.5787, 0.4938, 0.6077, 0.4811, 0.621, 0.5306, 0.5945, 0.5421, 0.6397, 0.5122, 0.6397, 0.4374, 0.66, 0.4486, 0.657, 0.5066, 0.6527, 0.3817, 0.6454, 0.3019, 0.6655, 0.3035, 0.6703, 0.3824, 0.6077, 0.4811, 0.6293, 0.4716, 0.6397, 0.5223, 0.621, 0.5306, 0.7916, 0.2378, 0.7615, 0.219, 0.7626, 0.2068, 0.7873, 0.2132, 0.7351, 0.3374, 0.7148, 0.3141, 0.712, 0.2219, 0.7339, 0.2235, 0.7339, 0.2235, 0.712, 0.2219, 0.7167, 0.1351, 0.7351, 0.1372, 0.6454, 0.3019, 0.6397, 0.2329, 0.6636, 0.2347, 0.6655, 0.3035, 0.1769, 0.472, 0.1985, 0.4819, 0.1852, 0.531, 0.1665, 0.5224, 0.6869, 0.2376, 0.6636, 0.2347, 0.6649, 0.1786, 0.6877, 0.1731, 0.6527, 0.3817, 0.6703, 0.3824, 0.67, 0.4368, 0.6552, 0.4361, 0.5493, 0.51, 0.5787, 0.4938, 0.5945, 0.5421, 0.5682, 0.5534, 0.5259, 0.5233, 0.5493, 0.51, 0.5682, 0.5534, 0.5495, 0.5615])
me_cube.materials.append(mat_material)
me_cube.materials.append(mat_material_001)
me_cube.use_mirror_vertex_groups = False
me_cube.update()

# ---- objects
ob_cube = bpy.data.objects.new('Cube', me_cube)
ob_light = bpy.data.objects.new('Light', light_light)
ob_camera = bpy.data.objects.new('Camera', cam_camera)
ob_empty = bpy.data.objects.new('Empty', None)

# ---- transforms, parenting, visibility, modifiers, constraints
ob_cube.location = (0.0, -0.1093, 0.0)
ob_cube.lock_rotations_4d = False
ob_cube.empty_display_type = 'ARROWS'
ob_cube.lineart.crease_threshold = 0.0
_m = ob_cube.modifiers.new('Subdivision', 'SUBSURF')
ob_light.location = (4.076, 1.005, 5.904)
ob_light.rotation_euler = (0.6503, 0.05522, 1.866)
ob_light.lock_rotations_4d = False
ob_light.empty_display_type = 'ARROWS'
ob_light.color = (0.0, 0.0, 0.0, 0.0)
ob_light.lineart.crease_threshold = 0.0
ob_camera.location = (7.359, -6.926, 4.958)
ob_camera.rotation_euler = (1.109, 0.0, 0.8149)
ob_camera.lock_rotations_4d = False
ob_camera.empty_display_type = 'ARROWS'
ob_camera.color = (0.0, 0.0, 0.0, 0.0)
ob_camera.display_type = 'WIRE'
ob_camera.lineart.crease_threshold = 0.0
ob_empty.location = (-1.033, -2.014e-07, 0.9678)
ob_empty.rotation_euler = (1.571, -0.0, -0.0)
ob_empty.empty_display_type = 'IMAGE'
ob_empty.empty_display_size = 6.386
ob_empty.empty_image_offset = (-0.2793, -0.6776)
ob_empty.empty_image_depth = 'BACK'
ob_empty.show_empty_image_perspective = False
ob_empty.empty_image_side = 'FRONT'

# ---- collection membership
col_collection.objects.link(ob_cube)
col_collection.objects.link(ob_light)
col_collection.objects.link(ob_camera)
col_collection.objects.link(ob_empty)

# ---- scene / render settings (as saved in the file)
scene.camera = ob_camera
scene.frame_start = 1; scene.frame_end = 250; scene.frame_set(0)
scene.render.engine = 'BLENDER_EEVEE_NEXT'
bpy.context.view_layer.update()

